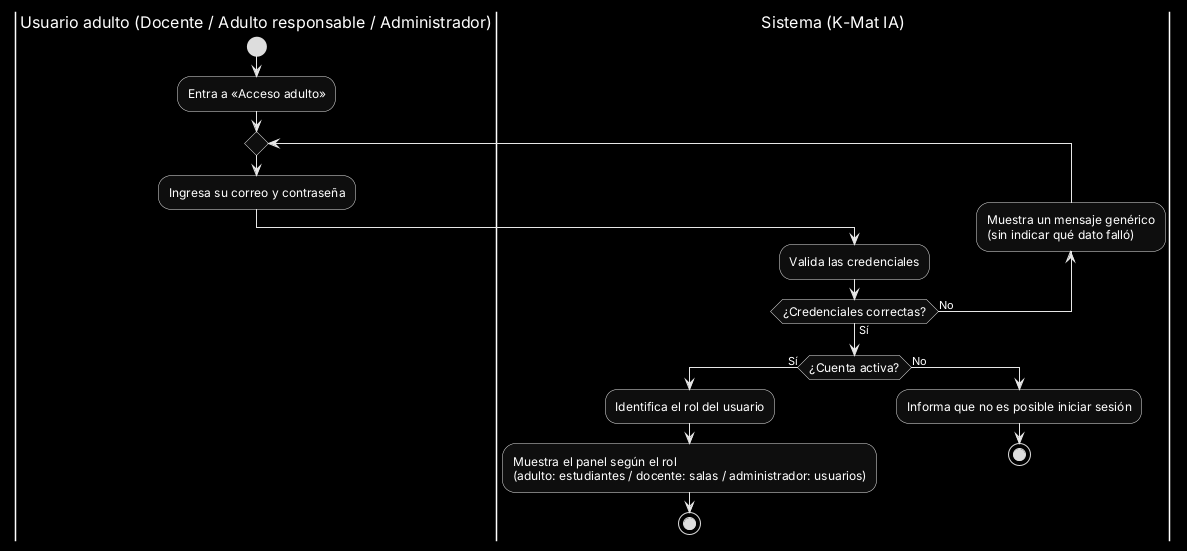

The diagram above was rendered by PlantUML. Its source (embedded in the PNG):
@startuml
skinparam monochrome reverse
skinparam defaultFontName Arial
skinparam shadowing false
skinparam ActivityFontSize 12
skinparam swimlaneTitleFontSize 16
skinparam ArrowFontSize 11

|Usuario adulto (Docente / Adulto responsable / Administrador)|
start
:Entra a «Acceso adulto»;
repeat
  |Usuario adulto (Docente / Adulto responsable / Administrador)|
  :Ingresa su correo y contraseña;
  |Sistema (K-Mat IA)|
  :Valida las credenciales;
  backward :Muestra un mensaje genérico\n(sin indicar qué dato falló);
repeat while (¿Credenciales correctas?) is (No) not (Sí)
if (¿Cuenta activa?) then (Sí)
  :Identifica el rol del usuario;
  :Muestra el panel según el rol\n(adulto: estudiantes / docente: salas / administrador: usuarios);
  stop
else (No)
  :Informa que no es posible iniciar sesión;
  stop
endif
@enduml